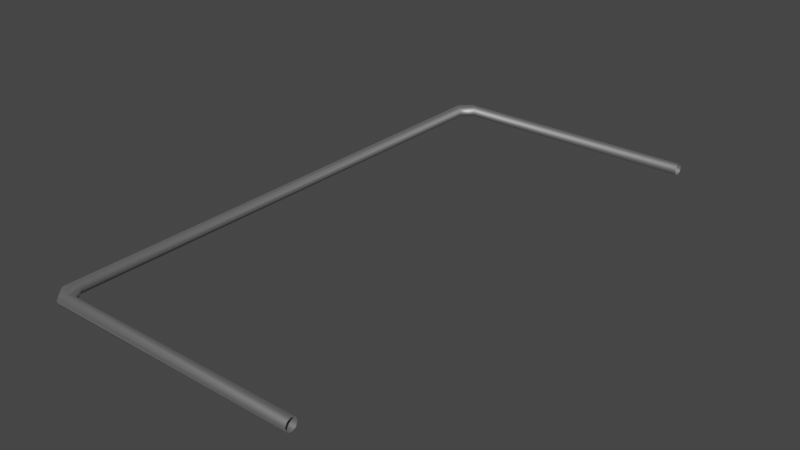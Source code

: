 # Source: rail_bended.blend  (saved by Blender 3.1.7; exported with 4.5.12 LTS)
import bpy
from mathutils import Matrix  # noqa: F401  (used for matrix-valued properties, if any)

bpy.ops.wm.read_factory_settings(use_empty=True)
scene = bpy.context.scene
scene.name = 'Scene'

# ---- collections
col_collection = bpy.data.collections.new('Collection'); scene.collection.children.link(col_collection)

# ---- materials (node trees are filled in below, after node groups)
mat_rail_003 = bpy.data.materials.new('rail.003')
mat_rail_003.alpha_threshold = 0.0
mat_rail_003.use_transparent_shadow = False
mat_rail_003.line_color = (0.0, 0.0, 0.0, 1.0)

# ---- node groups
ng_auto_smooth = bpy.data.node_groups.new('Auto Smooth', 'GeometryNodeTree')
_s = ng_auto_smooth.interface.new_socket(name='Geometry', in_out='OUTPUT', socket_type='NodeSocketGeometry')
_s = ng_auto_smooth.interface.new_socket(name='Geometry', in_out='INPUT', socket_type='NodeSocketGeometry')
_s = ng_auto_smooth.interface.new_socket(name='Angle', in_out='INPUT', socket_type='NodeSocketFloat')
_s.subtype = 'ANGLE'
_s.min_value = 0.0
_s.max_value = 3.142
ng_auto_smooth.is_modifier = True
_N = ng_auto_smooth.nodes; _L = ng_auto_smooth.links
n0 = _N.new('NodeGroupOutput'); n0.name = 'Group Output'; n0.location = (480, -100)
n1 = _N.new('NodeGroupInput'); n1.name = 'Group Input'; n1.location = (-420, -300)
n2 = _N.new('NodeGroupInput'); n2.name = 'Group Input.001'; n2.location = (-60, -100)
n3 = _N.new('GeometryNodeSetShadeSmooth'); n3.name = 'Set Shade Smooth'; n3.location = (120, -100)
n3.domain = 'EDGE'
n4 = _N.new('GeometryNodeSetShadeSmooth'); n4.name = 'Set Shade Smooth.001'; n4.location = (300, -100)
n5 = _N.new('GeometryNodeInputMeshEdgeAngle'); n5.name = 'Edge Angle'; n5.location = (-420, -220)
n6 = _N.new('GeometryNodeInputEdgeSmooth'); n6.name = 'Is Edge Smooth'; n6.location = (-60, -160)
n7 = _N.new('GeometryNodeInputShadeSmooth'); n7.name = 'Is Face Smooth'; n7.location = (-240, -340)
n8 = _N.new('FunctionNodeBooleanMath'); n8.name = 'Boolean Math'; n8.location = (-60, -220)
n9 = _N.new('FunctionNodeCompare'); n9.name = 'Compare'; n9.location = (-240, -180)
n9.operation = 'LESS_EQUAL'
_L.new(n5.outputs[0], n9.inputs[0])
_L.new(n4.outputs[0], n0.inputs[0])
_L.new(n1.outputs[1], n9.inputs[1])
_L.new(n9.outputs[0], n8.inputs[0])
_L.new(n7.outputs[0], n8.inputs[1])
_L.new(n2.outputs[0], n3.inputs[0])
_L.new(n6.outputs[0], n3.inputs[1])
_L.new(n3.outputs[0], n4.inputs[0])
_L.new(n8.outputs[0], n3.inputs[2])
n0.is_active_output = True

# ---- material node trees
mat_rail_003.use_nodes = True; mat_rail_003.node_tree.nodes.clear()
_N = mat_rail_003.node_tree.nodes; _L = mat_rail_003.node_tree.links
n0 = _N.new('ShaderNodeOutputMaterial'); n0.name = 'Material Output'; n0.location = (300, 300)
n1 = _N.new('ShaderNodeBsdfPrincipled'); n1.name = 'Principled BSDF'; n1.location = (10, 300)
n1.distribution = 'GGX'
n1.subsurface_method = 'RANDOM_WALK_SKIN'
n1.inputs[0].default_value = (0.5894, 0.5894, 0.5894, 1.0)
n1.inputs[1].default_value = 1.0
n1.inputs[2].default_value = 0.6
n1.inputs[3].default_value = 1.45
n1.inputs[27].default_value = (0.0, 0.0, 0.0, 1.0)
n1.inputs[28].default_value = 1.0
_L.new(n1.outputs[0], n0.inputs[0])
n0.is_active_output = True

# ---- world
world_world = bpy.data.worlds.new('World'); scene.world = world_world
world_world.use_nodes = True; world_world.node_tree.nodes.clear()
_N = world_world.node_tree.nodes; _L = world_world.node_tree.links
n0 = _N.new('ShaderNodeOutputWorld'); n0.name = 'World Output'; n0.location = (300, 300)
n1 = _N.new('ShaderNodeBackground'); n1.name = 'Background'; n1.location = (10, 300)
n1.inputs[0].default_value = (0.05088, 0.05088, 0.05088, 1.0)
_L.new(n1.outputs[0], n0.inputs[0])
n0.is_active_output = True
world_world.color = (0.05088, 0.05088, 0.05088)
world_world.use_sun_shadow = False
world_world.sun_shadow_jitter_overblur = 0.0

# ---- meshes
me_circle_003 = bpy.data.meshes.new('Circle.003')
me_circle_003.from_pydata([(1.119, 1.144, 0.025), (1.119, 1.126, 0.01768), (1.119, 1.119, -6.955e-10), (1.119, 1.126, -0.01768), (1.119, 1.144, -0.025), (1.119, 1.161, -0.01768), (1.119, 1.169, 6.955e-10), (1.119, 1.161, 0.01768), (1.102, -1.144, 0.025), (1.102, -1.126, 0.01768), (1.102, -1.119, -6.955e-10), (1.102, -1.126, -0.01768), (1.102, -1.144, -0.025), (1.102, -1.161, -0.01768), (1.102, -1.169, 6.955e-10), (1.102, -1.161, 0.01768), (0.04755, 1.144, 0.025), (-2.384e-07, 1.096, 0.025), (0.01768, 1.079, 0.01768), (0.06495, 1.126, 0.01768), (0.025, 1.072, -6.955e-10), (0.0721, 1.119, -6.955e-10), (0.01768, 1.079, -0.01768), (0.06495, 1.126, -0.01768), (-2.384e-07, 1.096, -0.025), (0.04755, 1.144, -0.025), (-0.01768, 1.114, -0.01768), (0.0296, 1.161, -0.01768), (-0.025, 1.122, 6.955e-10), (0.0221, 1.169, 6.955e-10), (-0.01768, 1.114, 0.01768), (0.0296, 1.161, 0.01768), (-2.384e-07, -1.096, 0.025), (0.04755, -1.144, 0.025), (0.06495, -1.126, 0.01768), (0.01768, -1.079, 0.01768), (0.0721, -1.119, -6.955e-10), (0.025, -1.072, -6.955e-10), (0.06495, -1.126, -0.01768), (0.01768, -1.079, -0.01768), (0.04755, -1.144, -0.025), (-2.384e-07, -1.096, -0.025), (0.0296, -1.161, -0.01768), (-0.01768, -1.114, -0.01768), (0.0221, -1.169, 6.955e-10), (-0.025, -1.122, 6.955e-10), (0.0296, -1.161, 0.01768), (-0.01768, -1.114, 0.01768)], [], [(24, 22, 39, 41), (17, 30, 47, 32), (20, 18, 35, 37), (30, 28, 45, 47), (26, 24, 41, 43), (22, 20, 37, 39), (34, 33, 8, 9), (28, 26, 43, 45), (6, 5, 27, 29), (4, 3, 23, 25), (2, 1, 19, 21), (7, 6, 29, 31), (5, 4, 25, 27), (3, 2, 21, 23), (1, 0, 16, 19), (0, 7, 31, 16), (42, 40, 12, 13), (38, 36, 10, 11), (44, 42, 13, 14), (40, 38, 11, 12), (33, 46, 15, 8), (36, 34, 9, 10), (46, 44, 14, 15), (19, 16, 17, 18), (21, 19, 18, 20), (23, 21, 20, 22), (25, 23, 22, 24), (27, 25, 24, 26), (29, 27, 26, 28), (31, 29, 28, 30), (16, 31, 30, 17), (35, 32, 33, 34), (37, 35, 34, 36), (39, 37, 36, 38), (41, 39, 38, 40), (43, 41, 40, 42), (45, 43, 42, 44), (47, 45, 44, 46), (32, 47, 46, 33), (18, 17, 32, 35)])
me_circle_003.polygons.foreach_set('use_smooth', [True] * 40)
_uv = me_circle_003.uv_layers.new(name='UVMap')
_uv.uv.foreach_set('vector', [0.0, 0.0, 0.0, 0.0, 0.0, 0.0, 0.0, 0.0, 0.0, 0.0, 0.0, 0.0, 0.0, 0.0, 0.0, 0.0, 0.0, 0.0, 0.0, 0.0, 0.0, 0.0, 0.0, 0.0, 0.0, 0.0, 0.0, 0.0, 0.0, 0.0, 0.0, 0.0, 0.0, 0.0, 0.0, 0.0, 0.0, 0.0, 0.0, 0.0, 0.0, 0.0, 0.0, 0.0, 0.0, 0.0, 0.0, 0.0, 0.0, 0.0, 0.0, 0.0, 0.0, 0.0, 0.0, 0.0, 0.0, 0.0, 0.0, 0.0, 0.0, 0.0, 0.0, 0.0, 0.0, 0.0, 0.0, 0.0, 0.0, 0.0, 0.0, 0.0, 0.0, 0.0, 0.0, 0.0, 0.0, 0.0, 0.0, 0.0, 0.0, 0.0, 0.0, 0.0, 0.0, 0.0, 0.0, 0.0, 0.0, 0.0, 0.0, 0.0, 0.0, 0.0, 0.0, 0.0, 0.0, 0.0, 0.0, 0.0, 0.0, 0.0, 0.0, 0.0, 0.0, 0.0, 0.0, 0.0, 0.0, 0.0, 0.0, 0.0, 0.0, 0.0, 0.0, 0.0, 0.0, 0.0, 0.0, 0.0, 0.0, 0.0, 0.0, 0.0, 0.0, 0.0, 0.0, 0.0, 0.0, 0.0, 0.0, 0.0, 0.0, 0.0, 0.0, 0.0, 0.0, 0.0, 0.0, 0.0, 0.0, 0.0, 0.0, 0.0, 0.0, 0.0, 0.0, 0.0, 0.0, 0.0, 0.0, 0.0, 0.0, 0.0, 0.0, 0.0, 0.0, 0.0, 0.0, 0.0, 0.0, 0.0, 0.0, 0.0, 0.0, 0.0, 0.0, 0.0, 0.0, 0.0, 0.0, 0.0, 0.0, 0.0, 0.0, 0.0, 0.0, 0.0, 0.0, 0.0, 0.0, 0.0, 0.0, 0.0, 0.0, 0.0, 0.0, 0.0, 0.0, 0.0, 0.0, 0.0, 0.0, 0.0, 0.0, 0.0, 0.0, 0.0, 0.0, 0.0, 0.0, 0.0, 0.0, 0.0, 0.0, 0.0, 0.0, 0.0, 0.0, 0.0, 0.0, 0.0, 0.0, 0.0, 0.0, 0.0, 0.0, 0.0, 0.0, 0.0, 0.0, 0.0, 0.0, 0.0, 0.0, 0.0, 0.0, 0.0, 0.0, 0.0, 0.0, 0.0, 0.0, 0.0, 0.0, 0.0, 0.0, 0.0, 0.0, 0.0, 0.0, 0.0, 0.0, 0.0, 0.0, 0.0, 0.0, 0.0, 0.0, 0.0, 0.0, 0.0, 0.0, 0.0, 0.0, 0.0, 0.0, 0.0, 0.0, 0.0, 0.0, 0.0, 0.0, 0.0, 0.0, 0.0, 0.0, 0.0, 0.0, 0.0, 0.0, 0.0, 0.0, 0.0, 0.0, 0.0, 0.0, 0.0, 0.0, 0.0, 0.0, 0.0, 0.0, 0.0, 0.0, 0.0, 0.0, 0.0, 0.0, 0.0, 0.0, 0.0, 0.0, 0.0, 0.0, 0.0, 0.0, 0.0, 0.0, 0.0, 0.0, 0.0, 0.0, 0.0, 0.0, 0.0, 0.0, 0.0, 0.0, 0.0, 0.0, 0.0, 0.0, 0.0, 0.0, 0.0, 0.0, 0.0, 0.0, 0.0])
me_circle_003.materials.append(mat_rail_003)
me_circle_003.use_remesh_fix_poles = True
me_circle_003.use_remesh_preserve_attributes = False
me_circle_003.update()

# ---- objects
ob_rail_bended = bpy.data.objects.new('rail_bended', me_circle_003)

# ---- transforms, parenting, visibility, modifiers, constraints
ob_rail_bended.location = (0.0, 0.0, 0.0)
_m = ob_rail_bended.modifiers.new('Auto Smooth', 'NODES')
_m.node_group = ng_auto_smooth
_gi = [s.identifier for s in ng_auto_smooth.interface.items_tree if s.item_type == 'SOCKET' and s.in_out == 'INPUT']
_m[_gi[1]] = 3.142  # Angle

# ---- collection membership
col_collection.objects.link(ob_rail_bended)

# ---- scene / render settings (as saved in the file)
scene.frame_start = 1; scene.frame_end = 250; scene.frame_set(1)
scene.render.engine = 'BLENDER_EEVEE_NEXT'
scene.render.image_settings.file_format = 'FFMPEG'
scene.render.image_settings.color_mode = 'RGB'
scene.render.fps = 30
scene.cycles.use_denoising = False
scene.cycles.sampling_pattern = 'TABULATED_SOBOL'
scene.cycles.use_light_tree = False
scene.view_settings.view_transform = 'Filmic'
bpy.context.view_layer.update()

# ---- added for rendering (the .blend has no active camera and no usable light): camera, sun
cam_auto = bpy.data.cameras.new('AutoCamera')
cam_auto.lens = 50.0
cam_auto.sensor_width = 36.0
cam_auto.clip_end = 1000.0
ob_auto_camera = bpy.data.objects.new('AutoCamera', cam_auto)
scene.collection.objects.link(ob_auto_camera)
ob_auto_camera.location = (2.95537, -2.88985, 1.92657)
ob_auto_camera.rotation_euler = (1.09748, -7.21219e-08, 0.694738)
scene.camera = ob_auto_camera
light_auto_sun = bpy.data.lights.new('AutoSun', 'SUN')
light_auto_sun.energy = 3.0
light_auto_sun.angle = 0.0523599
ob_auto_sun = bpy.data.objects.new('AutoSun', light_auto_sun)
scene.collection.objects.link(ob_auto_sun)
ob_auto_sun.rotation_euler = (0.872665, 0.174533, 0.523599)
bpy.context.view_layer.update()
